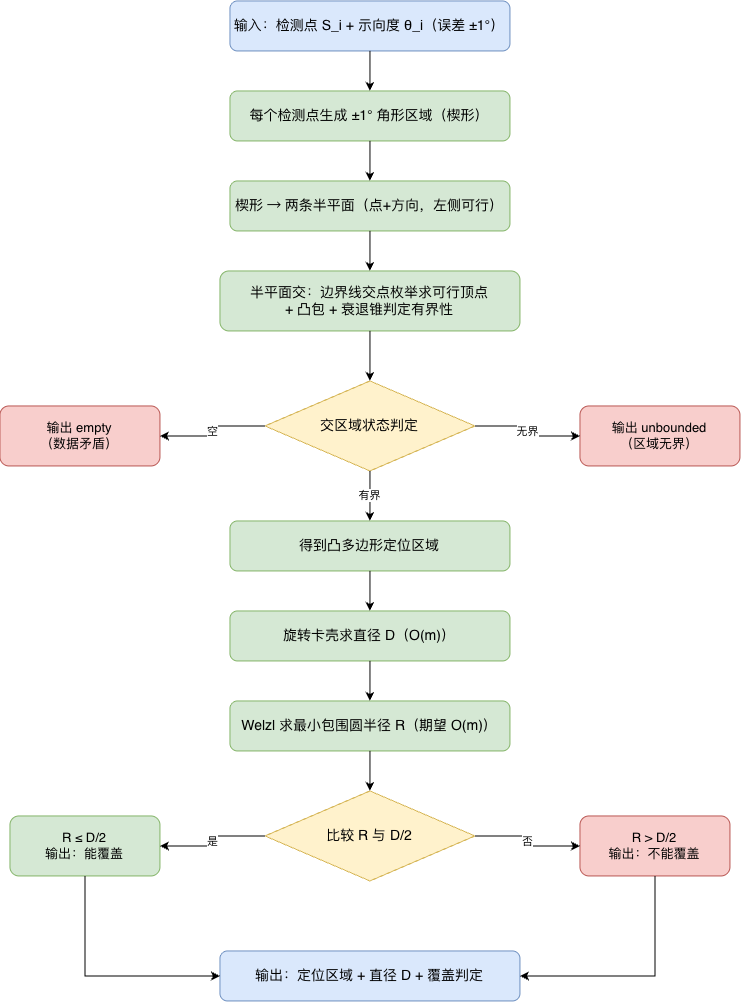

The diagram above was exported from draw.io. Its source (the exported page's mxGraphModel, read from the mxfile embedded in the PNG):
<mxGraphModel dx="641" dy="511" grid="1" gridSize="10" guides="1" tooltips="1" connect="1" arrows="1" fold="1" page="1" pageScale="1" pageWidth="827" pageHeight="1169" math="0" shadow="0">
  <root>
    <mxCell id="0" />
    <mxCell id="1" parent="0" />
    <mxCell id="l84RQ_OcL1U0y1kZVSkB-57" parent="1" style="rounded=1;whiteSpace=wrap;html=1;fillColor=#dae8fc;strokeColor=#6c8ebf;fontSize=14;" value="输入：检测点 S_i + 示向度 θ_i（误差 ±1°）" vertex="1">
      <mxGeometry height="50" width="280" x="582.2" y="528.2" as="geometry" />
    </mxCell>
    <mxCell id="l84RQ_OcL1U0y1kZVSkB-58" parent="1" style="rounded=1;whiteSpace=wrap;html=1;fillColor=#d5e8d4;strokeColor=#82b366;fontSize=14;" value="每个检测点生成 ±1° 角形区域（楔形）" vertex="1">
      <mxGeometry height="50" width="280" x="582.2" y="618.2" as="geometry" />
    </mxCell>
    <mxCell id="l84RQ_OcL1U0y1kZVSkB-59" parent="1" style="rounded=1;whiteSpace=wrap;html=1;fillColor=#d5e8d4;strokeColor=#82b366;fontSize=14;" value="楔形 → 两条半平面（点+方向，左侧可行）" vertex="1">
      <mxGeometry height="50" width="280" x="582.2" y="708.2" as="geometry" />
    </mxCell>
    <mxCell id="l84RQ_OcL1U0y1kZVSkB-60" parent="1" style="rounded=1;whiteSpace=wrap;html=1;fillColor=#d5e8d4;strokeColor=#82b366;fontSize=14;" value="半平面交：边界线交点枚举求可行顶点&#10;+ 凸包 + 衰退锥判定有界性" vertex="1">
      <mxGeometry height="60" width="300" x="572.2" y="798.2" as="geometry" />
    </mxCell>
    <mxCell id="l84RQ_OcL1U0y1kZVSkB-61" parent="1" style="rhombus;whiteSpace=wrap;html=1;fillColor=#fff2cc;strokeColor=#d6b656;fontSize=14;" value="交区域状态判定" vertex="1">
      <mxGeometry height="90" width="210" x="617.2" y="908.2" as="geometry" />
    </mxCell>
    <mxCell id="l84RQ_OcL1U0y1kZVSkB-62" parent="1" style="rounded=1;whiteSpace=wrap;html=1;fillColor=#f8cecc;strokeColor=#b85450;fontSize=13;" value="输出 empty&#10;（数据矛盾）" vertex="1">
      <mxGeometry height="60" width="160" x="352.20000000000005" y="933.2" as="geometry" />
    </mxCell>
    <mxCell id="l84RQ_OcL1U0y1kZVSkB-63" parent="1" style="rounded=1;whiteSpace=wrap;html=1;fillColor=#f8cecc;strokeColor=#b85450;fontSize=13;" value="输出 unbounded&#10;（区域无界）" vertex="1">
      <mxGeometry height="60" width="160" x="932.2" y="933.2" as="geometry" />
    </mxCell>
    <mxCell id="l84RQ_OcL1U0y1kZVSkB-64" parent="1" style="rounded=1;whiteSpace=wrap;html=1;fillColor=#d5e8d4;strokeColor=#82b366;fontSize=14;" value="得到凸多边形定位区域" vertex="1">
      <mxGeometry height="50" width="280" x="582.2" y="1048.2" as="geometry" />
    </mxCell>
    <mxCell id="l84RQ_OcL1U0y1kZVSkB-65" parent="1" style="rounded=1;whiteSpace=wrap;html=1;fillColor=#d5e8d4;strokeColor=#82b366;fontSize=14;" value="旋转卡壳求直径 D（O(m)）" vertex="1">
      <mxGeometry height="50" width="280" x="582.2" y="1138.2" as="geometry" />
    </mxCell>
    <mxCell id="l84RQ_OcL1U0y1kZVSkB-66" parent="1" style="rounded=1;whiteSpace=wrap;html=1;fillColor=#d5e8d4;strokeColor=#82b366;fontSize=14;" value="Welzl 求最小包围圆半径 R（期望 O(m)）" vertex="1">
      <mxGeometry height="50" width="280" x="582.2" y="1228.2" as="geometry" />
    </mxCell>
    <mxCell id="l84RQ_OcL1U0y1kZVSkB-67" parent="1" style="rhombus;whiteSpace=wrap;html=1;fillColor=#fff2cc;strokeColor=#d6b656;fontSize=14;" value="比较 R 与 D/2" vertex="1">
      <mxGeometry height="90" width="210" x="617.2" y="1318.2" as="geometry" />
    </mxCell>
    <mxCell id="l84RQ_OcL1U0y1kZVSkB-68" parent="1" style="rounded=1;whiteSpace=wrap;html=1;fillColor=#d5e8d4;strokeColor=#82b366;fontSize=13;" value="R ≤ D/2&#10;输出：能覆盖" vertex="1">
      <mxGeometry height="60" width="150" x="362.20000000000005" y="1343.2" as="geometry" />
    </mxCell>
    <mxCell id="l84RQ_OcL1U0y1kZVSkB-69" parent="1" style="rounded=1;whiteSpace=wrap;html=1;fillColor=#f8cecc;strokeColor=#b85450;fontSize=13;" value="R &gt; D/2&#10;输出：不能覆盖" vertex="1">
      <mxGeometry height="60" width="150" x="932.2" y="1343.2" as="geometry" />
    </mxCell>
    <mxCell id="l84RQ_OcL1U0y1kZVSkB-70" parent="1" style="rounded=1;whiteSpace=wrap;html=1;fillColor=#dae8fc;strokeColor=#6c8ebf;fontSize=14;" value="输出：定位区域 + 直径 D + 覆盖判定" vertex="1">
      <mxGeometry height="50" width="300" x="572.2" y="1478.2" as="geometry" />
    </mxCell>
    <mxCell id="l84RQ_OcL1U0y1kZVSkB-71" edge="1" parent="1" source="l84RQ_OcL1U0y1kZVSkB-57" style="edgeStyle=orthogonalEdgeStyle;rounded=0;html=1;" target="l84RQ_OcL1U0y1kZVSkB-58">
      <mxGeometry relative="1" as="geometry" />
    </mxCell>
    <mxCell id="l84RQ_OcL1U0y1kZVSkB-72" edge="1" parent="1" source="l84RQ_OcL1U0y1kZVSkB-58" style="edgeStyle=orthogonalEdgeStyle;rounded=0;html=1;" target="l84RQ_OcL1U0y1kZVSkB-59">
      <mxGeometry relative="1" as="geometry" />
    </mxCell>
    <mxCell id="l84RQ_OcL1U0y1kZVSkB-73" edge="1" parent="1" source="l84RQ_OcL1U0y1kZVSkB-59" style="edgeStyle=orthogonalEdgeStyle;rounded=0;html=1;" target="l84RQ_OcL1U0y1kZVSkB-60">
      <mxGeometry relative="1" as="geometry" />
    </mxCell>
    <mxCell id="l84RQ_OcL1U0y1kZVSkB-74" edge="1" parent="1" source="l84RQ_OcL1U0y1kZVSkB-60" style="edgeStyle=orthogonalEdgeStyle;rounded=0;html=1;" target="l84RQ_OcL1U0y1kZVSkB-61">
      <mxGeometry relative="1" as="geometry" />
    </mxCell>
    <mxCell id="l84RQ_OcL1U0y1kZVSkB-75" edge="1" parent="1" source="l84RQ_OcL1U0y1kZVSkB-61" style="edgeStyle=orthogonalEdgeStyle;rounded=0;html=1;exitX=0;exitY=0.5;exitDx=0;exitDy=0;entryX=1;entryY=0.5;entryDx=0;entryDy=0;" target="l84RQ_OcL1U0y1kZVSkB-62" value="空">
      <mxGeometry relative="1" as="geometry" />
    </mxCell>
    <mxCell id="l84RQ_OcL1U0y1kZVSkB-76" edge="1" parent="1" source="l84RQ_OcL1U0y1kZVSkB-61" style="edgeStyle=orthogonalEdgeStyle;rounded=0;html=1;exitX=1;exitY=0.5;exitDx=0;exitDy=0;entryX=0;entryY=0.5;entryDx=0;entryDy=0;" target="l84RQ_OcL1U0y1kZVSkB-63" value="无界">
      <mxGeometry relative="1" as="geometry" />
    </mxCell>
    <mxCell id="l84RQ_OcL1U0y1kZVSkB-77" edge="1" parent="1" source="l84RQ_OcL1U0y1kZVSkB-61" style="edgeStyle=orthogonalEdgeStyle;rounded=0;html=1;exitX=0.5;exitY=1;exitDx=0;exitDy=0;entryX=0.5;entryY=0;entryDx=0;entryDy=0;" target="l84RQ_OcL1U0y1kZVSkB-64" value="有界">
      <mxGeometry relative="1" as="geometry" />
    </mxCell>
    <mxCell id="l84RQ_OcL1U0y1kZVSkB-78" edge="1" parent="1" source="l84RQ_OcL1U0y1kZVSkB-64" style="edgeStyle=orthogonalEdgeStyle;rounded=0;html=1;" target="l84RQ_OcL1U0y1kZVSkB-65">
      <mxGeometry relative="1" as="geometry" />
    </mxCell>
    <mxCell id="l84RQ_OcL1U0y1kZVSkB-79" edge="1" parent="1" source="l84RQ_OcL1U0y1kZVSkB-65" style="edgeStyle=orthogonalEdgeStyle;rounded=0;html=1;" target="l84RQ_OcL1U0y1kZVSkB-66">
      <mxGeometry relative="1" as="geometry" />
    </mxCell>
    <mxCell id="l84RQ_OcL1U0y1kZVSkB-80" edge="1" parent="1" source="l84RQ_OcL1U0y1kZVSkB-66" style="edgeStyle=orthogonalEdgeStyle;rounded=0;html=1;" target="l84RQ_OcL1U0y1kZVSkB-67">
      <mxGeometry relative="1" as="geometry" />
    </mxCell>
    <mxCell id="l84RQ_OcL1U0y1kZVSkB-81" edge="1" parent="1" source="l84RQ_OcL1U0y1kZVSkB-67" style="edgeStyle=orthogonalEdgeStyle;rounded=0;html=1;exitX=0;exitY=0.5;exitDx=0;exitDy=0;entryX=1;entryY=0.5;entryDx=0;entryDy=0;" target="l84RQ_OcL1U0y1kZVSkB-68" value="是">
      <mxGeometry relative="1" as="geometry" />
    </mxCell>
    <mxCell id="l84RQ_OcL1U0y1kZVSkB-82" edge="1" parent="1" source="l84RQ_OcL1U0y1kZVSkB-67" style="edgeStyle=orthogonalEdgeStyle;rounded=0;html=1;exitX=1;exitY=0.5;exitDx=0;exitDy=0;entryX=0;entryY=0.5;entryDx=0;entryDy=0;" target="l84RQ_OcL1U0y1kZVSkB-69" value="否">
      <mxGeometry relative="1" as="geometry" />
    </mxCell>
    <mxCell id="l84RQ_OcL1U0y1kZVSkB-83" edge="1" parent="1" source="l84RQ_OcL1U0y1kZVSkB-68" style="edgeStyle=orthogonalEdgeStyle;rounded=0;html=1;exitX=0.5;exitY=1;exitDx=0;exitDy=0;entryX=0;entryY=0.5;entryDx=0;entryDy=0;" target="l84RQ_OcL1U0y1kZVSkB-70">
      <mxGeometry relative="1" as="geometry" />
    </mxCell>
    <mxCell id="l84RQ_OcL1U0y1kZVSkB-84" edge="1" parent="1" source="l84RQ_OcL1U0y1kZVSkB-69" style="edgeStyle=orthogonalEdgeStyle;rounded=0;html=1;exitX=0.5;exitY=1;exitDx=0;exitDy=0;entryX=1;entryY=0.5;entryDx=0;entryDy=0;" target="l84RQ_OcL1U0y1kZVSkB-70">
      <mxGeometry relative="1" as="geometry" />
    </mxCell>
  </root>
</mxGraphModel>